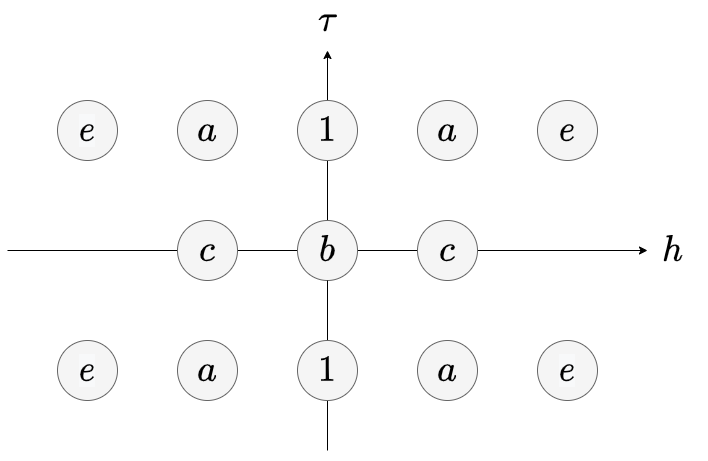

The diagram above was exported from draw.io. Its source (the exported page's mxGraphModel, read from the mxfile embedded in the PNG):
<mxGraphModel dx="1038" dy="649" grid="1" gridSize="10" guides="1" tooltips="1" connect="1" arrows="1" fold="1" page="1" pageScale="1" pageWidth="1169" pageHeight="827" math="1" shadow="0">
  <root>
    <mxCell id="0" />
    <mxCell id="1" parent="0" />
    <mxCell id="nZxJPZd-FuPDs-u9fNGt-1" value="" style="endArrow=none;html=1;startArrow=classic;startFill=1;" parent="1" edge="1">
      <mxGeometry width="50" height="50" relative="1" as="geometry">
        <mxPoint x="880" y="440" as="sourcePoint" />
        <mxPoint x="240" y="440" as="targetPoint" />
      </mxGeometry>
    </mxCell>
    <mxCell id="nZxJPZd-FuPDs-u9fNGt-2" value="" style="endArrow=none;html=1;startArrow=classic;startFill=1;" parent="1" target="nZxJPZd-FuPDs-u9fNGt-3" edge="1">
      <mxGeometry width="50" height="50" relative="1" as="geometry">
        <mxPoint x="560" y="240" as="sourcePoint" />
        <mxPoint x="560" y="680" as="targetPoint" />
      </mxGeometry>
    </mxCell>
    <mxCell id="nZxJPZd-FuPDs-u9fNGt-3" value="&lt;span style=&quot;color: rgb(0 , 0 , 0)&quot;&gt;\(b\)&lt;/span&gt;" style="ellipse;whiteSpace=wrap;html=1;direction=south;fontSize=30;fontFamily=Helvetica;fontStyle=2;align=center;verticalAlign=middle;fillColor=#f5f5f5;strokeColor=#666666;fontColor=#333333;" parent="1" vertex="1">
      <mxGeometry x="530" y="410" width="60" height="60" as="geometry" />
    </mxCell>
    <mxCell id="nZxJPZd-FuPDs-u9fNGt-5" value="" style="endArrow=none;html=1;" parent="1" target="nZxJPZd-FuPDs-u9fNGt-3" edge="1">
      <mxGeometry width="50" height="50" relative="1" as="geometry">
        <mxPoint x="560" y="640" as="sourcePoint" />
        <mxPoint x="560" y="200" as="targetPoint" />
      </mxGeometry>
    </mxCell>
    <mxCell id="nZxJPZd-FuPDs-u9fNGt-6" value="&lt;i style=&quot;color: rgb(0 , 0 , 0)&quot;&gt;\(c\)&lt;/i&gt;" style="ellipse;whiteSpace=wrap;html=1;direction=south;fontFamily=Helvetica;fontSize=30;fontStyle=2;align=center;verticalAlign=middle;fillColor=#f5f5f5;strokeColor=#666666;fontColor=#333333;" parent="1" vertex="1">
      <mxGeometry x="650" y="410" width="60" height="60" as="geometry" />
    </mxCell>
    <mxCell id="nZxJPZd-FuPDs-u9fNGt-8" value="&lt;i style=&quot;color: rgb(0 , 0 , 0)&quot;&gt;\(a\)&lt;/i&gt;" style="ellipse;whiteSpace=wrap;html=1;direction=south;fontFamily=Helvetica;fontSize=30;fontStyle=2;align=center;verticalAlign=middle;fillColor=#f5f5f5;strokeColor=#666666;fontColor=#333333;" parent="1" vertex="1">
      <mxGeometry x="650" y="290" width="60" height="60" as="geometry" />
    </mxCell>
    <mxCell id="nZxJPZd-FuPDs-u9fNGt-9" value="&lt;i style=&quot;color: rgb(0 , 0 , 0)&quot;&gt;\(e\)&lt;/i&gt;" style="ellipse;whiteSpace=wrap;html=1;direction=south;fontFamily=Helvetica;fontSize=30;verticalAlign=middle;align=center;fontStyle=2;fillColor=#f5f5f5;strokeColor=#666666;fontColor=#333333;" parent="1" vertex="1">
      <mxGeometry x="770" y="290" width="60" height="60" as="geometry" />
    </mxCell>
    <mxCell id="nZxJPZd-FuPDs-u9fNGt-10" value="&lt;span style=&quot;color: rgb(0 , 0 , 0)&quot;&gt;\(1\)&lt;/span&gt;" style="ellipse;whiteSpace=wrap;html=1;direction=south;fontFamily=Helvetica;fontSize=30;fontStyle=2;align=center;verticalAlign=middle;labelBorderColor=none;fillColor=#f5f5f5;strokeColor=#666666;fontColor=#333333;" parent="1" vertex="1">
      <mxGeometry x="530" y="290" width="60" height="60" as="geometry" />
    </mxCell>
    <mxCell id="nZxJPZd-FuPDs-u9fNGt-11" value="&lt;i style=&quot;color: rgb(0 , 0 , 0)&quot;&gt;\(c\)&lt;/i&gt;" style="ellipse;whiteSpace=wrap;html=1;direction=south;fontFamily=Helvetica;fontSize=30;fontStyle=2;align=center;verticalAlign=middle;fillColor=#f5f5f5;strokeColor=#666666;fontColor=#333333;" parent="1" vertex="1">
      <mxGeometry x="410" y="410" width="60" height="60" as="geometry" />
    </mxCell>
    <mxCell id="nZxJPZd-FuPDs-u9fNGt-13" value="&lt;i style=&quot;color: rgb(0 , 0 , 0)&quot;&gt;\(a\)&lt;/i&gt;" style="ellipse;whiteSpace=wrap;html=1;direction=south;fontFamily=Helvetica;fontSize=30;fontStyle=2;align=center;verticalAlign=middle;fillColor=#f5f5f5;strokeColor=#666666;fontColor=#333333;" parent="1" vertex="1">
      <mxGeometry x="410" y="290" width="60" height="60" as="geometry" />
    </mxCell>
    <mxCell id="nZxJPZd-FuPDs-u9fNGt-14" value="&#10;&#10;&lt;i style=&quot;font-family: helvetica; font-size: 30px; font-weight: 400; letter-spacing: normal; text-align: center; text-indent: 0px; text-transform: none; word-spacing: 0px; background-color: rgb(248, 249, 250); color: rgb(0, 0, 0);&quot;&gt;\(e\)&lt;/i&gt;&#10;&#10;" style="ellipse;whiteSpace=wrap;html=1;direction=south;fontFamily=Helvetica;fontSize=30;fontStyle=2;align=center;verticalAlign=middle;fillColor=#f5f5f5;strokeColor=#666666;fontColor=#333333;" parent="1" vertex="1">
      <mxGeometry x="290" y="290" width="60" height="60" as="geometry" />
    </mxCell>
    <mxCell id="nZxJPZd-FuPDs-u9fNGt-15" value="&#10;&#10;&lt;i style=&quot;font-family: helvetica; font-size: 30px; font-weight: 400; letter-spacing: normal; text-align: center; text-indent: 0px; text-transform: none; word-spacing: 0px; background-color: rgb(248, 249, 250); color: rgb(0, 0, 0);&quot;&gt;\(e\)&lt;/i&gt;&#10;&#10;" style="ellipse;whiteSpace=wrap;html=1;direction=south;fontFamily=Helvetica;fontSize=30;fontStyle=2;align=center;verticalAlign=middle;fillColor=#f5f5f5;strokeColor=#666666;fontColor=#333333;" parent="1" vertex="1">
      <mxGeometry x="290" y="530" width="60" height="60" as="geometry" />
    </mxCell>
    <mxCell id="nZxJPZd-FuPDs-u9fNGt-16" value="&lt;i style=&quot;color: rgb(0 , 0 , 0)&quot;&gt;\(a\)&lt;/i&gt;" style="ellipse;whiteSpace=wrap;html=1;direction=south;fontFamily=Helvetica;fontSize=30;fontStyle=2;align=center;verticalAlign=middle;fillColor=#f5f5f5;strokeColor=#666666;fontColor=#333333;" parent="1" vertex="1">
      <mxGeometry x="410" y="530" width="60" height="60" as="geometry" />
    </mxCell>
    <mxCell id="nZxJPZd-FuPDs-u9fNGt-17" value="&lt;span style=&quot;color: rgb(0 , 0 , 0)&quot;&gt;\(1\)&lt;/span&gt;" style="ellipse;whiteSpace=wrap;html=1;direction=south;fontFamily=Helvetica;fontSize=30;fontStyle=2;align=center;verticalAlign=middle;fillColor=#f5f5f5;strokeColor=#666666;fontColor=#333333;" parent="1" vertex="1">
      <mxGeometry x="530" y="530" width="60" height="60" as="geometry" />
    </mxCell>
    <mxCell id="nZxJPZd-FuPDs-u9fNGt-18" value="&lt;i style=&quot;color: rgb(0 , 0 , 0)&quot;&gt;\(a\)&lt;/i&gt;" style="ellipse;whiteSpace=wrap;html=1;direction=south;fontFamily=Helvetica;fontSize=30;fontStyle=2;align=center;verticalAlign=middle;fillColor=#f5f5f5;strokeColor=#666666;fontColor=#333333;" parent="1" vertex="1">
      <mxGeometry x="650" y="530" width="60" height="60" as="geometry" />
    </mxCell>
    <mxCell id="nZxJPZd-FuPDs-u9fNGt-19" value="&#10;&#10;&lt;i style=&quot;font-family: helvetica; font-size: 30px; font-weight: 400; letter-spacing: normal; text-align: center; text-indent: 0px; text-transform: none; word-spacing: 0px; background-color: rgb(248, 249, 250); color: rgb(0, 0, 0);&quot;&gt;\(e\)&lt;/i&gt;&#10;&#10;" style="ellipse;whiteSpace=wrap;html=1;direction=south;fontFamily=Helvetica;fontSize=30;fontStyle=2;align=center;verticalAlign=middle;fillColor=#f5f5f5;strokeColor=#666666;fontColor=#333333;" parent="1" vertex="1">
      <mxGeometry x="770" y="530" width="60" height="60" as="geometry" />
    </mxCell>
    <mxCell id="nZxJPZd-FuPDs-u9fNGt-21" value="&lt;i&gt;\(h\)&lt;/i&gt;" style="text;html=1;align=center;verticalAlign=middle;resizable=0;points=[];autosize=1;strokeColor=none;fontSize=30;fontFamily=Helvetica;fontColor=none;" parent="1" vertex="1">
      <mxGeometry x="870" y="420" width="70" height="40" as="geometry" />
    </mxCell>
    <mxCell id="nZxJPZd-FuPDs-u9fNGt-22" value="\(\tau\)" style="text;html=1;align=center;verticalAlign=middle;resizable=0;points=[];autosize=1;strokeColor=none;fontSize=30;fontFamily=Helvetica;fontColor=none;" parent="1" vertex="1">
      <mxGeometry x="510" y="190" width="100" height="40" as="geometry" />
    </mxCell>
  </root>
</mxGraphModel>